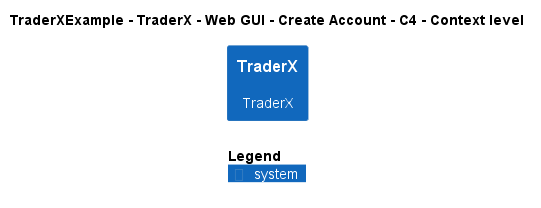

The diagram above was rendered by PlantUML. Its source (embedded in the PNG):
@startuml
!include ..\..\..\..\..\..\..\.c4s\C4_Context.puml

AddElementTag("c4interflow:lifecycle:new", $bgColor=green, $fontColor=#ffffff, $borderColor=green, $shadowing="False")
AddElementTag("c4interflow:lifecycle:changed", $bgColor=orange, $fontColor=#ffffff, $borderColor=orange, $shadowing="False")
AddElementTag("c4interflow:lifecycle:removed", $bgColor=red, $fontColor=#ffffff, $borderColor=red, $shadowing="False")

AddRelTag("c4interflow:lifecycle:new", $textColor=green, $lineColor=green)
AddRelTag("c4interflow:lifecycle:changed", $textColor=orange, $lineColor=orange)
AddRelTag("c4interflow:lifecycle:removed", $textColor=red, $lineColor=red)

SHOW_PERSON_PORTRAIT()
LAYOUT_TOP_DOWN()

skinparam linetype polyline

title TraderXExample - TraderX - Web GUI - Create Account - C4 - Context level

System(TraderXExample.SoftwareSystems.TraderX, "TraderX", "TraderX")



SHOW_LEGEND()
@enduml